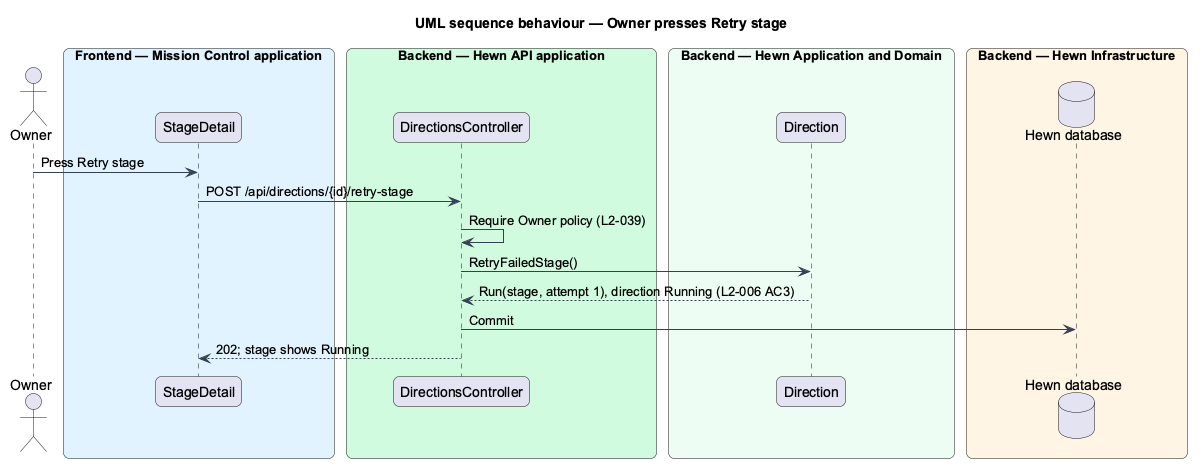

The diagram above was rendered by PlantUML. Its source (embedded in the PNG):
@startuml
title UML sequence behaviour — Owner presses Retry stage
skinparam backgroundColor #FFFFFF
skinparam shadowing false
skinparam roundcorner 12
skinparam defaultFontName Arial
skinparam ArrowColor #344054
skinparam rectangle {
  BorderColor #344054
  FontColor #101828
}
skinparam package {
  BorderColor #667085
  FontColor #101828
  BackgroundColor #F9FAFB
}
skinparam sequenceMessageAlign left
actor "Owner" as owner
box "Frontend — Mission Control application" #E0F2FE
  participant "StageDetail" as detail
end box
box "Backend — Hewn API application" #D1FADF
  participant "DirectionsController" as ctrl
end box
box "Backend — Hewn Application and Domain" #ECFDF3
  participant "Direction" as dir
end box
box "Backend — Hewn Infrastructure" #FFF4E5
  database "Hewn database" as db
end box
owner -> detail : Press Retry stage
detail -> ctrl : POST /api/directions/{id}/retry-stage
ctrl -> ctrl : Require Owner policy (L2-039)
ctrl -> dir : RetryFailedStage()
dir --> ctrl : Run(stage, attempt 1), direction Running (L2-006 AC3)
ctrl -> db : Commit
ctrl --> detail : 202; stage shows Running
@enduml